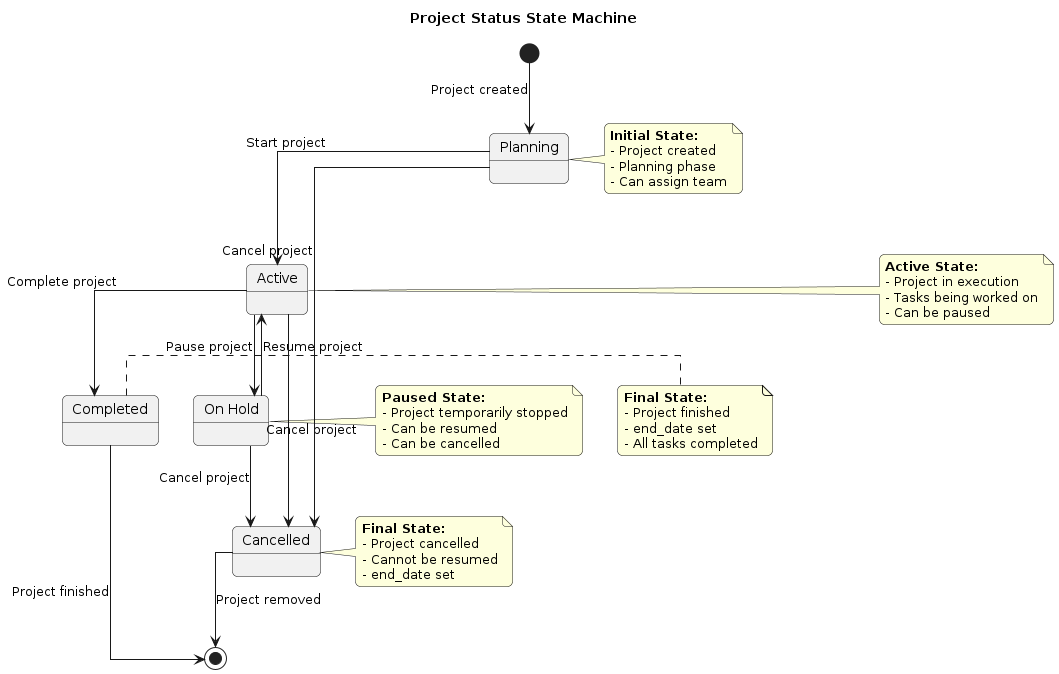

The diagram above was rendered by PlantUML. Its source (embedded in the PNG):
@startuml Project Status State Diagram
' Workflow test - updated
skinparam linetype ortho
skinparam roundcorner 10

title Project Status State Machine

state "Planning" as Planning
state "Active" as Active
state "On Hold" as OnHold
state "Completed" as Completed
state "Cancelled" as Cancelled

[*] --> Planning : Project created

Planning --> Active : Start project
Active --> OnHold : Pause project
OnHold --> Active : Resume project
Active --> Completed : Complete project
Active --> Cancelled : Cancel project
OnHold --> Cancelled : Cancel project
Planning --> Cancelled : Cancel project

Completed --> [*] : Project finished
Cancelled --> [*] : Project removed

note right of Planning
  **Initial State:**
  - Project created
  - Planning phase
  - Can assign team
end note

note right of Active
  **Active State:**
  - Project in execution
  - Tasks being worked on
  - Can be paused
end note

note right of OnHold
  **Paused State:**
  - Project temporarily stopped
  - Can be resumed
  - Can be cancelled
end note

note right of Completed
  **Final State:**
  - Project finished
  - end_date set
  - All tasks completed
end note

note right of Cancelled
  **Final State:**
  - Project cancelled
  - Cannot be resumed
  - end_date set
end note

@enduml